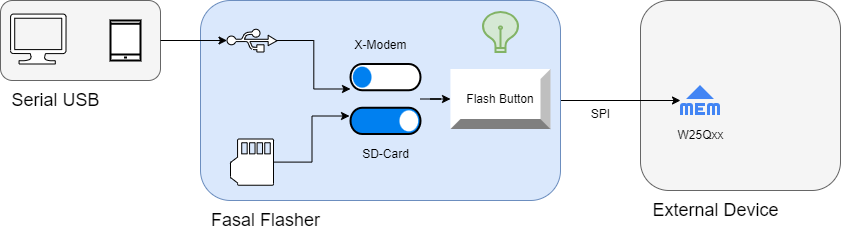

The diagram above was exported from draw.io. Its source (the exported page's mxGraphModel, read from the mxfile embedded in the PNG):
<mxGraphModel dx="1434" dy="836" grid="0" gridSize="10" guides="1" tooltips="1" connect="1" arrows="1" fold="1" page="1" pageScale="1" pageWidth="850" pageHeight="1100" math="0" shadow="0">
  <root>
    <mxCell id="0" />
    <mxCell id="1" parent="0" />
    <mxCell id="9w7hDDLh7eGPbJsU_qj7-2" value="" style="rounded=1;whiteSpace=wrap;html=1;fillColor=#f5f5f5;strokeColor=#666666;fontColor=#333333;" vertex="1" parent="1">
      <mxGeometry x="640" y="210" width="200" height="190" as="geometry" />
    </mxCell>
    <mxCell id="9w7hDDLh7eGPbJsU_qj7-29" value="" style="rounded=1;whiteSpace=wrap;html=1;fillColor=#f5f5f5;strokeColor=#666666;fontColor=#333333;" vertex="1" parent="1">
      <mxGeometry y="210" width="160" height="80" as="geometry" />
    </mxCell>
    <mxCell id="9w7hDDLh7eGPbJsU_qj7-36" style="edgeStyle=orthogonalEdgeStyle;rounded=0;orthogonalLoop=1;jettySize=auto;html=1;entryX=0;entryY=0.5;entryDx=0;entryDy=0;" edge="1" parent="1" source="9w7hDDLh7eGPbJsU_qj7-1" target="9w7hDDLh7eGPbJsU_qj7-26">
      <mxGeometry relative="1" as="geometry" />
    </mxCell>
    <mxCell id="9w7hDDLh7eGPbJsU_qj7-1" value="" style="rounded=1;whiteSpace=wrap;html=1;fillColor=#dae8fc;strokeColor=#6c8ebf;" vertex="1" parent="1">
      <mxGeometry x="200" y="210" width="360" height="200" as="geometry" />
    </mxCell>
    <mxCell id="9w7hDDLh7eGPbJsU_qj7-5" value="" style="sketch=0;aspect=fixed;pointerEvents=1;shadow=0;dashed=0;html=1;labelPosition=center;verticalLabelPosition=bottom;verticalAlign=top;align=center;shape=mxgraph.azure.computer" vertex="1" parent="1">
      <mxGeometry x="10" y="223.5" width="55.55" height="50" as="geometry" />
    </mxCell>
    <mxCell id="9w7hDDLh7eGPbJsU_qj7-6" value="" style="sketch=0;html=1;aspect=fixed;shadow=0;verticalAlign=top;labelPosition=center;verticalLabelPosition=bottom;shape=mxgraph.gcp2.memory_card" vertex="1" parent="1">
      <mxGeometry x="230" y="348.5" width="43" height="46.24" as="geometry" />
    </mxCell>
    <mxCell id="9w7hDDLh7eGPbJsU_qj7-15" value="" style="sketch=0;aspect=fixed;pointerEvents=1;shadow=0;dashed=0;html=1;labelPosition=center;verticalLabelPosition=bottom;verticalAlign=top;align=center;shape=mxgraph.mscae.enterprise.usb" vertex="1" parent="1">
      <mxGeometry x="226.5" y="238.5" width="50" height="23" as="geometry" />
    </mxCell>
    <mxCell id="9w7hDDLh7eGPbJsU_qj7-18" value="Flash Button" style="labelPosition=center;verticalLabelPosition=middle;align=center;html=1;shape=mxgraph.basic.shaded_button;dx=10;whiteSpace=wrap;" vertex="1" parent="1">
      <mxGeometry x="450" y="278.5" width="100" height="60" as="geometry" />
    </mxCell>
    <mxCell id="9w7hDDLh7eGPbJsU_qj7-25" value="" style="edgeStyle=orthogonalEdgeStyle;rounded=0;orthogonalLoop=1;jettySize=auto;html=1;" edge="1" parent="1" source="9w7hDDLh7eGPbJsU_qj7-19" target="9w7hDDLh7eGPbJsU_qj7-18">
      <mxGeometry relative="1" as="geometry" />
    </mxCell>
    <mxCell id="9w7hDDLh7eGPbJsU_qj7-19" value="" style="html=1;verticalLabelPosition=bottom;align=center;labelBackgroundColor=#ffffff;verticalAlign=top;strokeWidth=2;shadow=0;dashed=0;shape=mxgraph.ios7.icons.controls;" vertex="1" parent="1">
      <mxGeometry x="350" y="273.5" width="70" height="70" as="geometry" />
    </mxCell>
    <mxCell id="9w7hDDLh7eGPbJsU_qj7-21" value="SD-Card" style="text;html=1;align=center;verticalAlign=middle;resizable=0;points=[];autosize=1;strokeColor=none;fillColor=none;" vertex="1" parent="1">
      <mxGeometry x="350" y="348.5" width="70" height="30" as="geometry" />
    </mxCell>
    <mxCell id="9w7hDDLh7eGPbJsU_qj7-23" style="edgeStyle=orthogonalEdgeStyle;rounded=0;orthogonalLoop=1;jettySize=auto;html=1;entryX=0;entryY=0.357;entryDx=0;entryDy=0;entryPerimeter=0;" edge="1" parent="1" source="9w7hDDLh7eGPbJsU_qj7-15" target="9w7hDDLh7eGPbJsU_qj7-19">
      <mxGeometry relative="1" as="geometry" />
    </mxCell>
    <mxCell id="9w7hDDLh7eGPbJsU_qj7-24" style="edgeStyle=orthogonalEdgeStyle;rounded=0;orthogonalLoop=1;jettySize=auto;html=1;entryX=-0.014;entryY=0.743;entryDx=0;entryDy=0;entryPerimeter=0;" edge="1" parent="1" source="9w7hDDLh7eGPbJsU_qj7-6" target="9w7hDDLh7eGPbJsU_qj7-19">
      <mxGeometry relative="1" as="geometry" />
    </mxCell>
    <mxCell id="9w7hDDLh7eGPbJsU_qj7-26" value="" style="editableCssRules=.*;html=1;shape=image;verticalLabelPosition=bottom;labelBackgroundColor=#ffffff;verticalAlign=top;aspect=fixed;imageAspect=0;image=data:image/svg+xml,(base64 omitted: 748 chars);" vertex="1" parent="1">
      <mxGeometry x="680" y="295" width="40" height="30" as="geometry" />
    </mxCell>
    <mxCell id="9w7hDDLh7eGPbJsU_qj7-27" value="" style="html=1;verticalLabelPosition=bottom;align=center;labelBackgroundColor=#ffffff;verticalAlign=top;strokeWidth=2;shadow=0;dashed=0;shape=mxgraph.ios7.icons.smartphone;" vertex="1" parent="1">
      <mxGeometry x="110" y="230" width="30" height="40" as="geometry" />
    </mxCell>
    <mxCell id="9w7hDDLh7eGPbJsU_qj7-31" value="" style="edgeStyle=orthogonalEdgeStyle;rounded=0;orthogonalLoop=1;jettySize=auto;html=1;" edge="1" parent="1" source="9w7hDDLh7eGPbJsU_qj7-29" target="9w7hDDLh7eGPbJsU_qj7-15">
      <mxGeometry relative="1" as="geometry" />
    </mxCell>
    <mxCell id="9w7hDDLh7eGPbJsU_qj7-37" value="&lt;span style=&quot;background-color: initial;&quot;&gt;X-Modem&lt;/span&gt;" style="text;html=1;align=center;verticalAlign=middle;resizable=0;points=[];autosize=1;strokeColor=none;fillColor=none;" vertex="1" parent="1">
      <mxGeometry x="340" y="240" width="80" height="30" as="geometry" />
    </mxCell>
    <mxCell id="9w7hDDLh7eGPbJsU_qj7-38" value="&lt;font style=&quot;font-size: 18px;&quot;&gt;Fasal Flasher&lt;/font&gt;" style="text;html=1;align=center;verticalAlign=middle;resizable=0;points=[];autosize=1;strokeColor=none;fillColor=none;" vertex="1" parent="1">
      <mxGeometry x="200" y="410" width="130" height="40" as="geometry" />
    </mxCell>
    <mxCell id="9w7hDDLh7eGPbJsU_qj7-39" value="&lt;font style=&quot;font-size: 18px;&quot;&gt;External Device&lt;/font&gt;" style="text;html=1;align=center;verticalAlign=middle;resizable=0;points=[];autosize=1;strokeColor=none;fillColor=none;" vertex="1" parent="1">
      <mxGeometry x="640" y="400" width="150" height="40" as="geometry" />
    </mxCell>
    <mxCell id="9w7hDDLh7eGPbJsU_qj7-40" value="W25Qxx" style="text;html=1;align=center;verticalAlign=middle;resizable=0;points=[];autosize=1;strokeColor=none;fillColor=none;" vertex="1" parent="1">
      <mxGeometry x="665" y="330" width="70" height="30" as="geometry" />
    </mxCell>
    <mxCell id="9w7hDDLh7eGPbJsU_qj7-41" value="SPI" style="text;html=1;align=center;verticalAlign=middle;resizable=0;points=[];autosize=1;strokeColor=none;fillColor=none;" vertex="1" parent="1">
      <mxGeometry x="580" y="308.5" width="40" height="30" as="geometry" />
    </mxCell>
    <mxCell id="9w7hDDLh7eGPbJsU_qj7-42" value="&lt;font style=&quot;font-size: 18px;&quot;&gt;Serial USB&lt;/font&gt;" style="text;html=1;align=center;verticalAlign=middle;resizable=0;points=[];autosize=1;strokeColor=none;fillColor=none;" vertex="1" parent="1">
      <mxGeometry y="290" width="110" height="40" as="geometry" />
    </mxCell>
    <mxCell id="9w7hDDLh7eGPbJsU_qj7-43" value="" style="html=1;verticalLabelPosition=bottom;align=center;labelBackgroundColor=#ffffff;verticalAlign=top;strokeWidth=2;shadow=0;dashed=0;shape=mxgraph.ios7.icons.lightbulb;fillColor=#d5e8d4;strokeColor=#82b366;" vertex="1" parent="1">
      <mxGeometry x="481" y="221.5" width="38" height="40" as="geometry" />
    </mxCell>
  </root>
</mxGraphModel>